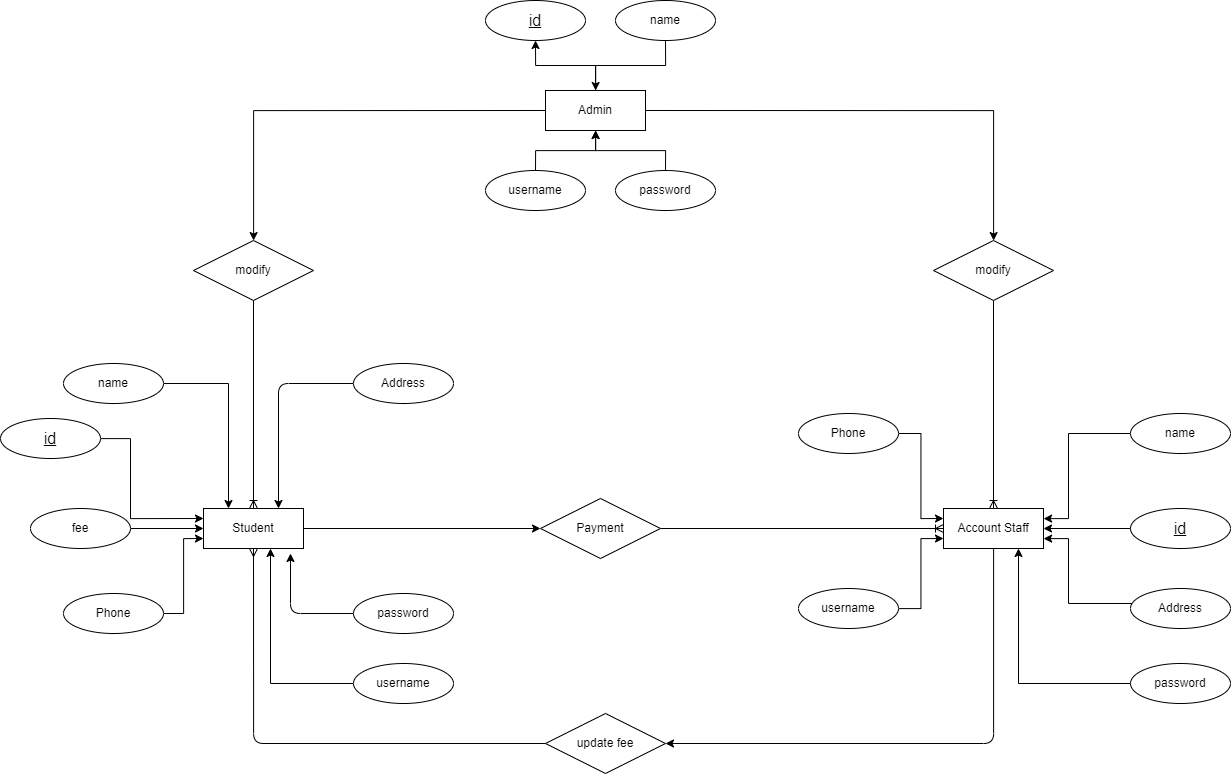

The diagram above was exported from draw.io. Its source (the exported page's mxGraphModel, read from the mxfile embedded in the PNG):
<mxGraphModel dx="2333" dy="1398" grid="1" gridSize="10" guides="1" tooltips="1" connect="1" arrows="1" fold="1" page="1" pageScale="1" pageWidth="850" pageHeight="1100" math="0" shadow="0" extFonts="Permanent Marker^https://fonts.googleapis.com/css?family=Permanent+Marker">
  <root>
    <mxCell id="0" />
    <mxCell id="1" parent="0" />
    <mxCell id="n9bv35YRuc0xPHEEKAzB-57" value="" style="edgeStyle=orthogonalEdgeStyle;rounded=0;orthogonalLoop=1;jettySize=auto;html=1;labelBackgroundColor=none;fontColor=default;" edge="1" parent="1" source="n9bv35YRuc0xPHEEKAzB-52" target="n9bv35YRuc0xPHEEKAzB-56">
      <mxGeometry relative="1" as="geometry" />
    </mxCell>
    <mxCell id="n9bv35YRuc0xPHEEKAzB-52" value="Admin" style="whiteSpace=wrap;html=1;align=center;rounded=0;labelBackgroundColor=none;" vertex="1" parent="1">
      <mxGeometry x="790" y="219" width="100" height="40" as="geometry" />
    </mxCell>
    <mxCell id="n9bv35YRuc0xPHEEKAzB-56" value="&lt;font style=&quot;font-size: 16px;&quot;&gt;id&lt;/font&gt;" style="ellipse;whiteSpace=wrap;html=1;align=center;fontStyle=4;strokeWidth=1;rounded=0;labelBackgroundColor=none;" vertex="1" parent="1">
      <mxGeometry x="730" y="129" width="100" height="40" as="geometry" />
    </mxCell>
    <mxCell id="n9bv35YRuc0xPHEEKAzB-65" value="" style="edgeStyle=orthogonalEdgeStyle;rounded=0;orthogonalLoop=1;jettySize=auto;html=1;labelBackgroundColor=none;fontColor=default;" edge="1" parent="1" source="n9bv35YRuc0xPHEEKAzB-58" target="n9bv35YRuc0xPHEEKAzB-52">
      <mxGeometry relative="1" as="geometry" />
    </mxCell>
    <mxCell id="n9bv35YRuc0xPHEEKAzB-58" value="name" style="ellipse;whiteSpace=wrap;html=1;align=center;rounded=0;labelBackgroundColor=none;" vertex="1" parent="1">
      <mxGeometry x="860" y="129" width="100" height="40" as="geometry" />
    </mxCell>
    <mxCell id="n9bv35YRuc0xPHEEKAzB-64" value="" style="edgeStyle=orthogonalEdgeStyle;rounded=0;orthogonalLoop=1;jettySize=auto;html=1;labelBackgroundColor=none;fontColor=default;" edge="1" parent="1" source="n9bv35YRuc0xPHEEKAzB-60" target="n9bv35YRuc0xPHEEKAzB-52">
      <mxGeometry relative="1" as="geometry" />
    </mxCell>
    <mxCell id="n9bv35YRuc0xPHEEKAzB-60" value="username" style="ellipse;whiteSpace=wrap;html=1;align=center;rounded=0;labelBackgroundColor=none;" vertex="1" parent="1">
      <mxGeometry x="730" y="299" width="100" height="40" as="geometry" />
    </mxCell>
    <mxCell id="n9bv35YRuc0xPHEEKAzB-66" value="" style="edgeStyle=orthogonalEdgeStyle;rounded=0;orthogonalLoop=1;jettySize=auto;html=1;labelBackgroundColor=none;fontColor=default;" edge="1" parent="1" source="n9bv35YRuc0xPHEEKAzB-62" target="n9bv35YRuc0xPHEEKAzB-52">
      <mxGeometry relative="1" as="geometry" />
    </mxCell>
    <mxCell id="n9bv35YRuc0xPHEEKAzB-62" value="password" style="ellipse;whiteSpace=wrap;html=1;align=center;rounded=0;labelBackgroundColor=none;" vertex="1" parent="1">
      <mxGeometry x="860" y="299" width="100" height="40" as="geometry" />
    </mxCell>
    <mxCell id="n9bv35YRuc0xPHEEKAzB-68" value="Student" style="whiteSpace=wrap;html=1;align=center;rounded=0;labelBackgroundColor=none;" vertex="1" parent="1">
      <mxGeometry x="448" y="637" width="100" height="40" as="geometry" />
    </mxCell>
    <mxCell id="n9bv35YRuc0xPHEEKAzB-115" style="edgeStyle=orthogonalEdgeStyle;rounded=0;orthogonalLoop=1;jettySize=auto;html=1;entryX=0;entryY=0.25;entryDx=0;entryDy=0;labelBackgroundColor=none;fontColor=default;" edge="1" parent="1" source="n9bv35YRuc0xPHEEKAzB-69" target="n9bv35YRuc0xPHEEKAzB-68">
      <mxGeometry relative="1" as="geometry">
        <Array as="points">
          <mxPoint x="375" y="567" />
          <mxPoint x="375" y="647" />
        </Array>
      </mxGeometry>
    </mxCell>
    <mxCell id="n9bv35YRuc0xPHEEKAzB-69" value="&lt;font style=&quot;font-size: 16px;&quot;&gt;id&lt;/font&gt;" style="ellipse;whiteSpace=wrap;html=1;align=center;fontStyle=4;strokeWidth=1;rounded=0;labelBackgroundColor=none;" vertex="1" parent="1">
      <mxGeometry x="245" y="547" width="100" height="40" as="geometry" />
    </mxCell>
    <mxCell id="n9bv35YRuc0xPHEEKAzB-117" value="" style="edgeStyle=orthogonalEdgeStyle;rounded=0;orthogonalLoop=1;jettySize=auto;html=1;entryX=0.25;entryY=0;entryDx=0;entryDy=0;labelBackgroundColor=none;fontColor=default;" edge="1" parent="1" source="n9bv35YRuc0xPHEEKAzB-71" target="n9bv35YRuc0xPHEEKAzB-68">
      <mxGeometry relative="1" as="geometry">
        <mxPoint x="455" y="622" as="targetPoint" />
      </mxGeometry>
    </mxCell>
    <mxCell id="n9bv35YRuc0xPHEEKAzB-71" value="name" style="ellipse;whiteSpace=wrap;html=1;align=center;rounded=0;labelBackgroundColor=none;" vertex="1" parent="1">
      <mxGeometry x="308" y="492" width="100" height="40" as="geometry" />
    </mxCell>
    <mxCell id="n9bv35YRuc0xPHEEKAzB-118" value="" style="edgeStyle=orthogonalEdgeStyle;rounded=0;orthogonalLoop=1;jettySize=auto;html=1;labelBackgroundColor=none;fontColor=default;" edge="1" parent="1" source="n9bv35YRuc0xPHEEKAzB-73" target="n9bv35YRuc0xPHEEKAzB-68">
      <mxGeometry relative="1" as="geometry">
        <Array as="points">
          <mxPoint x="515" y="812" />
        </Array>
      </mxGeometry>
    </mxCell>
    <mxCell id="n9bv35YRuc0xPHEEKAzB-73" value="username" style="ellipse;whiteSpace=wrap;html=1;align=center;rounded=0;labelBackgroundColor=none;" vertex="1" parent="1">
      <mxGeometry x="598" y="792" width="100" height="40" as="geometry" />
    </mxCell>
    <mxCell id="n9bv35YRuc0xPHEEKAzB-159" style="edgeStyle=orthogonalEdgeStyle;orthogonalLoop=1;jettySize=auto;html=1;" edge="1" parent="1" source="n9bv35YRuc0xPHEEKAzB-75">
      <mxGeometry relative="1" as="geometry">
        <mxPoint x="535" y="682" as="targetPoint" />
      </mxGeometry>
    </mxCell>
    <mxCell id="n9bv35YRuc0xPHEEKAzB-75" value="password" style="ellipse;whiteSpace=wrap;html=1;align=center;rounded=0;labelBackgroundColor=none;" vertex="1" parent="1">
      <mxGeometry x="598" y="722" width="100" height="40" as="geometry" />
    </mxCell>
    <mxCell id="n9bv35YRuc0xPHEEKAzB-158" style="edgeStyle=orthogonalEdgeStyle;orthogonalLoop=1;jettySize=auto;html=1;entryX=0.75;entryY=0;entryDx=0;entryDy=0;" edge="1" parent="1" source="n9bv35YRuc0xPHEEKAzB-76" target="n9bv35YRuc0xPHEEKAzB-68">
      <mxGeometry relative="1" as="geometry" />
    </mxCell>
    <mxCell id="n9bv35YRuc0xPHEEKAzB-76" value="Address" style="ellipse;whiteSpace=wrap;html=1;align=center;rounded=0;labelBackgroundColor=none;" vertex="1" parent="1">
      <mxGeometry x="598" y="492" width="100" height="40" as="geometry" />
    </mxCell>
    <mxCell id="n9bv35YRuc0xPHEEKAzB-120" style="edgeStyle=orthogonalEdgeStyle;rounded=0;orthogonalLoop=1;jettySize=auto;html=1;entryX=0;entryY=0.75;entryDx=0;entryDy=0;labelBackgroundColor=none;fontColor=default;" edge="1" parent="1" source="n9bv35YRuc0xPHEEKAzB-77" target="n9bv35YRuc0xPHEEKAzB-68">
      <mxGeometry relative="1" as="geometry" />
    </mxCell>
    <mxCell id="n9bv35YRuc0xPHEEKAzB-77" value="Phone" style="ellipse;whiteSpace=wrap;html=1;align=center;rounded=0;labelBackgroundColor=none;" vertex="1" parent="1">
      <mxGeometry x="308" y="722" width="100" height="40" as="geometry" />
    </mxCell>
    <mxCell id="n9bv35YRuc0xPHEEKAzB-156" style="edgeStyle=orthogonalEdgeStyle;orthogonalLoop=1;jettySize=auto;html=1;entryX=1;entryY=0.5;entryDx=0;entryDy=0;" edge="1" parent="1" source="n9bv35YRuc0xPHEEKAzB-102" target="n9bv35YRuc0xPHEEKAzB-155">
      <mxGeometry relative="1" as="geometry">
        <Array as="points">
          <mxPoint x="1238" y="872" />
        </Array>
      </mxGeometry>
    </mxCell>
    <mxCell id="n9bv35YRuc0xPHEEKAzB-102" value="Account Staff" style="whiteSpace=wrap;html=1;align=center;rounded=0;labelBackgroundColor=none;" vertex="1" parent="1">
      <mxGeometry x="1188" y="637" width="100" height="40" as="geometry" />
    </mxCell>
    <mxCell id="n9bv35YRuc0xPHEEKAzB-128" style="edgeStyle=orthogonalEdgeStyle;rounded=0;orthogonalLoop=1;jettySize=auto;html=1;labelBackgroundColor=none;fontColor=default;" edge="1" parent="1" source="n9bv35YRuc0xPHEEKAzB-105">
      <mxGeometry relative="1" as="geometry">
        <mxPoint x="1288" y="647" as="targetPoint" />
        <Array as="points">
          <mxPoint x="1313" y="562" />
          <mxPoint x="1313" y="647" />
          <mxPoint x="1288" y="647" />
        </Array>
      </mxGeometry>
    </mxCell>
    <mxCell id="n9bv35YRuc0xPHEEKAzB-105" value="name" style="ellipse;whiteSpace=wrap;html=1;align=center;rounded=0;labelBackgroundColor=none;" vertex="1" parent="1">
      <mxGeometry x="1375" y="542" width="100" height="40" as="geometry" />
    </mxCell>
    <mxCell id="n9bv35YRuc0xPHEEKAzB-134" style="edgeStyle=orthogonalEdgeStyle;rounded=0;orthogonalLoop=1;jettySize=auto;html=1;entryX=0;entryY=0.75;entryDx=0;entryDy=0;labelBackgroundColor=none;fontColor=default;" edge="1" parent="1" source="n9bv35YRuc0xPHEEKAzB-107" target="n9bv35YRuc0xPHEEKAzB-102">
      <mxGeometry relative="1" as="geometry" />
    </mxCell>
    <mxCell id="n9bv35YRuc0xPHEEKAzB-107" value="username" style="ellipse;whiteSpace=wrap;html=1;align=center;rounded=0;labelBackgroundColor=none;" vertex="1" parent="1">
      <mxGeometry x="1043" y="717" width="100" height="40" as="geometry" />
    </mxCell>
    <mxCell id="n9bv35YRuc0xPHEEKAzB-108" value="" style="edgeStyle=orthogonalEdgeStyle;rounded=0;orthogonalLoop=1;jettySize=auto;html=1;labelBackgroundColor=none;fontColor=default;entryX=0.75;entryY=1;entryDx=0;entryDy=0;" edge="1" parent="1" source="n9bv35YRuc0xPHEEKAzB-109" target="n9bv35YRuc0xPHEEKAzB-102">
      <mxGeometry relative="1" as="geometry" />
    </mxCell>
    <mxCell id="n9bv35YRuc0xPHEEKAzB-129" style="edgeStyle=orthogonalEdgeStyle;rounded=0;orthogonalLoop=1;jettySize=auto;html=1;labelBackgroundColor=none;fontColor=default;" edge="1" parent="1" source="n9bv35YRuc0xPHEEKAzB-111">
      <mxGeometry relative="1" as="geometry">
        <mxPoint x="1288" y="667" as="targetPoint" />
        <Array as="points">
          <mxPoint x="1313" y="732" />
          <mxPoint x="1313" y="667" />
          <mxPoint x="1288" y="667" />
        </Array>
      </mxGeometry>
    </mxCell>
    <mxCell id="n9bv35YRuc0xPHEEKAzB-111" value="Address" style="ellipse;whiteSpace=wrap;html=1;align=center;rounded=0;labelBackgroundColor=none;" vertex="1" parent="1">
      <mxGeometry x="1375" y="717" width="100" height="40" as="geometry" />
    </mxCell>
    <mxCell id="n9bv35YRuc0xPHEEKAzB-133" style="edgeStyle=orthogonalEdgeStyle;rounded=0;orthogonalLoop=1;jettySize=auto;html=1;entryX=0;entryY=0.25;entryDx=0;entryDy=0;labelBackgroundColor=none;fontColor=default;" edge="1" parent="1" source="n9bv35YRuc0xPHEEKAzB-113" target="n9bv35YRuc0xPHEEKAzB-102">
      <mxGeometry relative="1" as="geometry" />
    </mxCell>
    <mxCell id="n9bv35YRuc0xPHEEKAzB-113" value="Phone" style="ellipse;whiteSpace=wrap;html=1;align=center;rounded=0;labelBackgroundColor=none;" vertex="1" parent="1">
      <mxGeometry x="1043" y="542" width="100" height="40" as="geometry" />
    </mxCell>
    <mxCell id="n9bv35YRuc0xPHEEKAzB-130" style="edgeStyle=orthogonalEdgeStyle;rounded=0;orthogonalLoop=1;jettySize=auto;html=1;startArrow=none;startFill=0;endArrow=ERoneToMany;endFill=0;labelBackgroundColor=none;fontColor=default;" edge="1" parent="1" source="n9bv35YRuc0xPHEEKAzB-114" target="n9bv35YRuc0xPHEEKAzB-102">
      <mxGeometry relative="1" as="geometry" />
    </mxCell>
    <mxCell id="n9bv35YRuc0xPHEEKAzB-135" style="edgeStyle=orthogonalEdgeStyle;rounded=0;orthogonalLoop=1;jettySize=auto;html=1;endArrow=none;endFill=0;labelBackgroundColor=none;fontColor=default;startArrow=classic;startFill=1;" edge="1" parent="1" source="n9bv35YRuc0xPHEEKAzB-114" target="n9bv35YRuc0xPHEEKAzB-68">
      <mxGeometry relative="1" as="geometry" />
    </mxCell>
    <mxCell id="n9bv35YRuc0xPHEEKAzB-114" value="Payment" style="shape=rhombus;perimeter=rhombusPerimeter;whiteSpace=wrap;html=1;align=center;rounded=0;labelBackgroundColor=none;" vertex="1" parent="1">
      <mxGeometry x="785" y="627" width="120" height="60" as="geometry" />
    </mxCell>
    <mxCell id="n9bv35YRuc0xPHEEKAzB-131" value="" style="edgeStyle=orthogonalEdgeStyle;rounded=0;orthogonalLoop=1;jettySize=auto;html=1;labelBackgroundColor=none;fontColor=default;" edge="1" parent="1" source="n9bv35YRuc0xPHEEKAzB-103" target="n9bv35YRuc0xPHEEKAzB-102">
      <mxGeometry relative="1" as="geometry" />
    </mxCell>
    <mxCell id="n9bv35YRuc0xPHEEKAzB-103" value="&lt;font style=&quot;font-size: 16px;&quot;&gt;id&lt;/font&gt;" style="ellipse;whiteSpace=wrap;html=1;align=center;fontStyle=4;strokeWidth=1;rounded=0;labelBackgroundColor=none;" vertex="1" parent="1">
      <mxGeometry x="1375" y="637" width="100" height="40" as="geometry" />
    </mxCell>
    <mxCell id="n9bv35YRuc0xPHEEKAzB-109" value="password" style="ellipse;whiteSpace=wrap;html=1;align=center;rounded=0;labelBackgroundColor=none;" vertex="1" parent="1">
      <mxGeometry x="1375" y="792" width="100" height="40" as="geometry" />
    </mxCell>
    <mxCell id="n9bv35YRuc0xPHEEKAzB-147" style="edgeStyle=orthogonalEdgeStyle;rounded=0;orthogonalLoop=1;jettySize=auto;html=1;entryX=1;entryY=0.5;entryDx=0;entryDy=0;endArrow=none;endFill=0;labelBackgroundColor=none;fontColor=default;startArrow=classic;startFill=1;" edge="1" parent="1" source="n9bv35YRuc0xPHEEKAzB-140" target="n9bv35YRuc0xPHEEKAzB-52">
      <mxGeometry relative="1" as="geometry">
        <Array as="points">
          <mxPoint x="1238" y="239" />
        </Array>
      </mxGeometry>
    </mxCell>
    <mxCell id="n9bv35YRuc0xPHEEKAzB-149" style="edgeStyle=orthogonalEdgeStyle;rounded=0;orthogonalLoop=1;jettySize=auto;html=1;endArrow=ERoneToMany;endFill=0;labelBackgroundColor=none;fontColor=default;" edge="1" parent="1" source="n9bv35YRuc0xPHEEKAzB-140" target="n9bv35YRuc0xPHEEKAzB-102">
      <mxGeometry relative="1" as="geometry" />
    </mxCell>
    <mxCell id="n9bv35YRuc0xPHEEKAzB-140" value="modify" style="shape=rhombus;perimeter=rhombusPerimeter;whiteSpace=wrap;html=1;align=center;rounded=0;labelBackgroundColor=none;" vertex="1" parent="1">
      <mxGeometry x="1178" y="369" width="120" height="60" as="geometry" />
    </mxCell>
    <mxCell id="n9bv35YRuc0xPHEEKAzB-145" value="" style="edgeStyle=orthogonalEdgeStyle;rounded=0;orthogonalLoop=1;jettySize=auto;html=1;labelBackgroundColor=none;fontColor=default;" edge="1" parent="1" source="n9bv35YRuc0xPHEEKAzB-143" target="n9bv35YRuc0xPHEEKAzB-68">
      <mxGeometry relative="1" as="geometry" />
    </mxCell>
    <mxCell id="n9bv35YRuc0xPHEEKAzB-143" value="fee" style="ellipse;whiteSpace=wrap;html=1;align=center;rounded=0;labelBackgroundColor=none;" vertex="1" parent="1">
      <mxGeometry x="275" y="637" width="100" height="40" as="geometry" />
    </mxCell>
    <mxCell id="n9bv35YRuc0xPHEEKAzB-151" style="edgeStyle=orthogonalEdgeStyle;rounded=0;hachureGap=4;orthogonalLoop=1;jettySize=auto;html=1;entryX=0;entryY=0.5;entryDx=0;entryDy=0;fontFamily=Architects Daughter;fontSource=https%3A%2F%2Ffonts.googleapis.com%2Fcss%3Ffamily%3DArchitects%2BDaughter;fontSize=16;endArrow=none;endFill=0;labelBackgroundColor=none;fontColor=default;startArrow=classic;startFill=1;" edge="1" parent="1" source="n9bv35YRuc0xPHEEKAzB-150" target="n9bv35YRuc0xPHEEKAzB-52">
      <mxGeometry relative="1" as="geometry">
        <Array as="points">
          <mxPoint x="498" y="239" />
        </Array>
      </mxGeometry>
    </mxCell>
    <mxCell id="n9bv35YRuc0xPHEEKAzB-153" style="edgeStyle=orthogonalEdgeStyle;rounded=0;hachureGap=4;orthogonalLoop=1;jettySize=auto;html=1;entryX=0.5;entryY=0;entryDx=0;entryDy=0;fontFamily=Architects Daughter;fontSource=https%3A%2F%2Ffonts.googleapis.com%2Fcss%3Ffamily%3DArchitects%2BDaughter;fontSize=16;endArrow=ERoneToMany;endFill=0;labelBackgroundColor=none;fontColor=default;" edge="1" parent="1" source="n9bv35YRuc0xPHEEKAzB-150" target="n9bv35YRuc0xPHEEKAzB-68">
      <mxGeometry relative="1" as="geometry" />
    </mxCell>
    <mxCell id="n9bv35YRuc0xPHEEKAzB-150" value="modify" style="shape=rhombus;perimeter=rhombusPerimeter;whiteSpace=wrap;html=1;align=center;rounded=0;labelBackgroundColor=none;" vertex="1" parent="1">
      <mxGeometry x="438" y="369" width="120" height="60" as="geometry" />
    </mxCell>
    <mxCell id="n9bv35YRuc0xPHEEKAzB-157" style="edgeStyle=orthogonalEdgeStyle;orthogonalLoop=1;jettySize=auto;html=1;entryX=0.5;entryY=1;entryDx=0;entryDy=0;endArrow=ERmany;endFill=0;" edge="1" parent="1" source="n9bv35YRuc0xPHEEKAzB-155" target="n9bv35YRuc0xPHEEKAzB-68">
      <mxGeometry relative="1" as="geometry" />
    </mxCell>
    <mxCell id="n9bv35YRuc0xPHEEKAzB-155" value="update fee" style="shape=rhombus;perimeter=rhombusPerimeter;whiteSpace=wrap;html=1;align=center;" vertex="1" parent="1">
      <mxGeometry x="790" y="842" width="120" height="60" as="geometry" />
    </mxCell>
  </root>
</mxGraphModel>